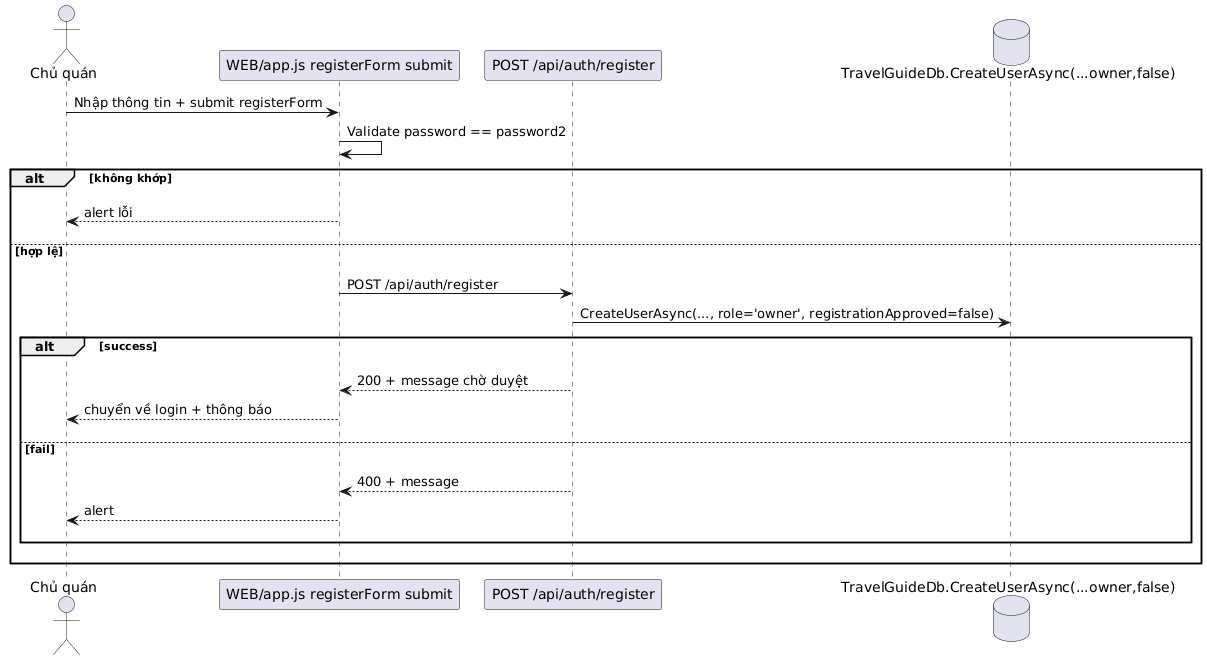

The diagram above was rendered by PlantUML. Its source (embedded in the PNG):
@startuml
actor "Chủ quán" as O
participant "WEB/app.js registerForm submit" as FE
participant "POST /api/auth/register" as API
database "TravelGuideDb.CreateUserAsync(...owner,false)" as DB
O -> FE : Nhập thông tin + submit registerForm
FE -> FE : Validate password == password2
alt không khớp
  O -[hidden]-> DB
  FE --> O : alert lỗi
  DB -[hidden]-> O
else hợp lệ
  O -[hidden]-> DB
  FE -> API : POST /api/auth/register
  API -> DB : CreateUserAsync(..., role='owner', registrationApproved=false)
  alt success
    O -[hidden]-> DB
    API --> FE : 200 + message chờ duyệt
    FE --> O : chuyển về login + thông báo
    DB -[hidden]-> O
  else fail
    O -[hidden]-> DB
    API --> FE : 400 + message
    FE --> O : alert
    DB -[hidden]-> O
  end
  DB -[hidden]-> O
end
@enduml